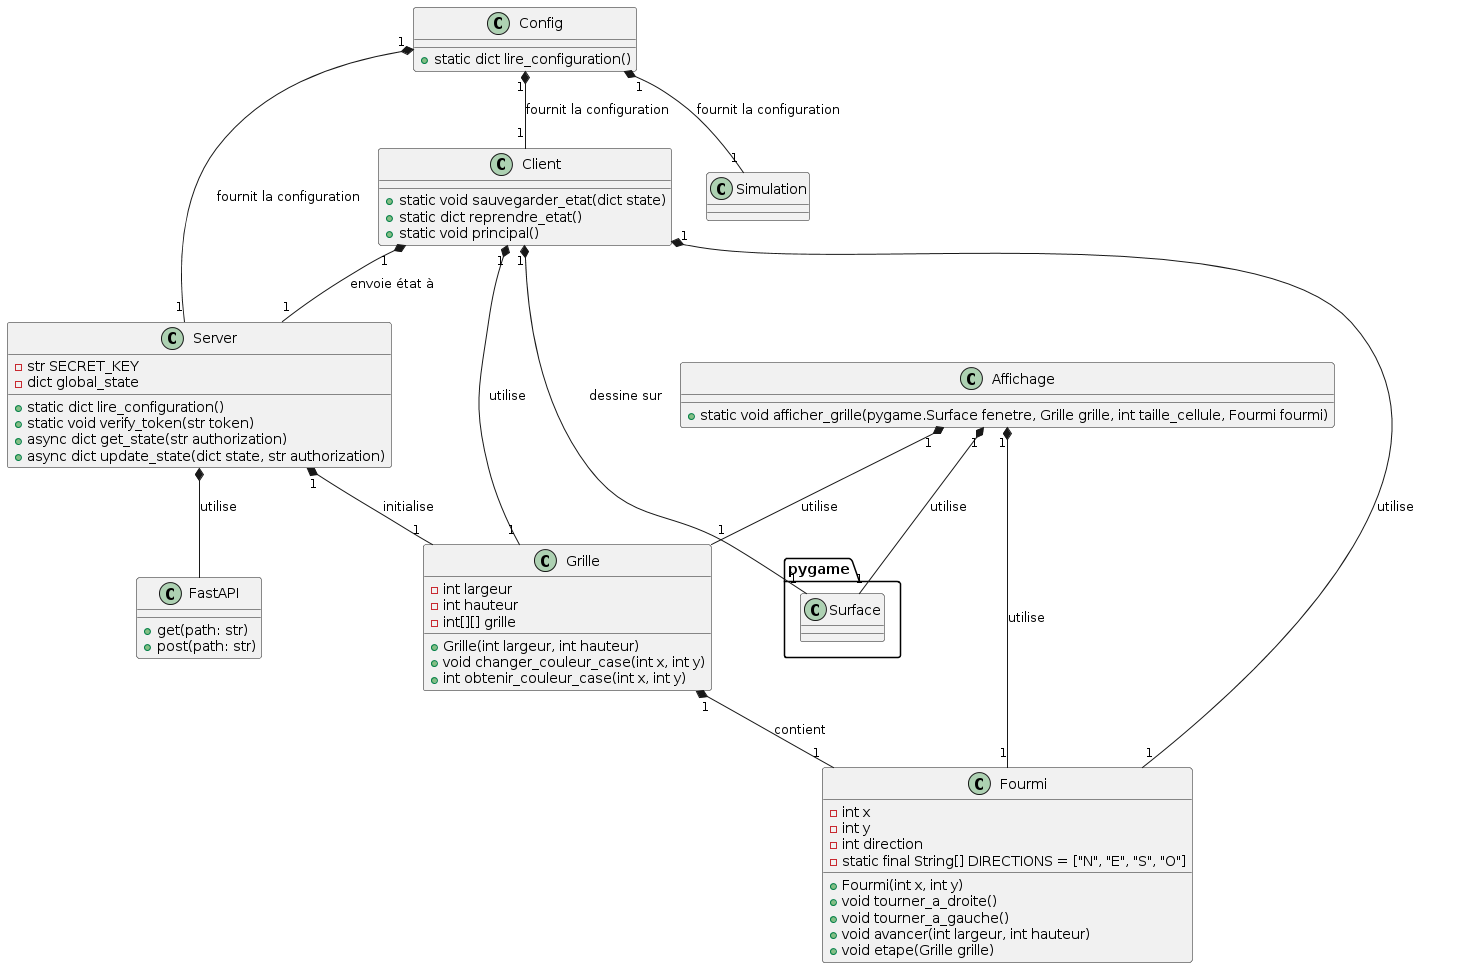

The diagram above was rendered by PlantUML. Its source (embedded in the PNG):
@startuml
class Grille {
    - int largeur
    - int hauteur
    - int[][] grille
    __
    + Grille(int largeur, int hauteur)
    + void changer_couleur_case(int x, int y)
    + int obtenir_couleur_case(int x, int y)
}

class Fourmi {
    - int x
    - int y
    - int direction
    - static final String[] DIRECTIONS = ["N", "E", "S", "O"]
    __
    + Fourmi(int x, int y)
    + void tourner_a_droite()
    + void tourner_a_gauche()
    + void avancer(int largeur, int hauteur)
    + void etape(Grille grille)
}

class Affichage {
    + static void afficher_grille(pygame.Surface fenetre, Grille grille, int taille_cellule, Fourmi fourmi)
}

class Config {
    + static dict lire_configuration()
}

class FastAPI {
    + get(path: str)
    + post(path: str)
}

class Server {
    - str SECRET_KEY
    - dict global_state
    __
    + static dict lire_configuration()
    + static void verify_token(str token)
    + async dict get_state(str authorization)
    + async dict update_state(dict state, str authorization)
}

class Client {
    + static void sauvegarder_etat(dict state)
    + static dict reprendre_etat()
    + static void principal()
}

class pygame.Surface

Grille "1" *-- "1" Fourmi : contient
Client "1" *-- "1" Grille : utilise
Client "1" *-- "1" Fourmi : utilise
Client "1" *-- "1" pygame.Surface : dessine sur
Client "1" *-- "1" Server : envoie état à
Server *-- FastAPI : utilise
Server "1" *-- "1" Grille : initialise
Affichage "1" *-- "1" pygame.Surface : utilise
Affichage "1" *-- "1" Grille : utilise
Affichage "1" *-- "1" Fourmi : utilise
Config "1" *-- "1" Server : fournit la configuration
Config "1" *-- "1" Client : fournit la configuration
Config "1" *-- "1" Simulation : fournit la configuration
@enduml